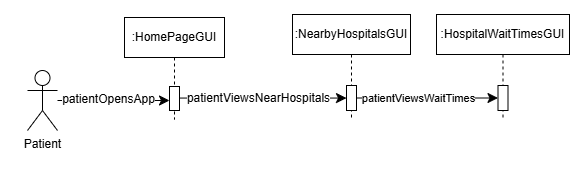

The diagram above was exported from draw.io. Its source (the exported page's mxGraphModel, read from the mxfile embedded in the PNG):
<mxGraphModel dx="1020" dy="402" grid="0" gridSize="10" guides="1" tooltips="1" connect="1" arrows="1" fold="1" page="1" pageScale="1" pageWidth="850" pageHeight="1100" background="#ffffff" math="0" shadow="0">
  <root>
    <mxCell id="0" />
    <mxCell id="1" parent="0" />
    <mxCell id="E6NOx3_vWvqfJ0P1HMbt-10" value="" style="rounded=0;whiteSpace=wrap;html=1;strokeColor=none;" parent="1" vertex="1">
      <mxGeometry x="75" y="50" width="120" height="174" as="geometry" />
    </mxCell>
    <mxCell id="aM9ryv3xv72pqoxQDRHE-1" value=":HomePageGUI" style="shape=umlLifeline;perimeter=lifelinePerimeter;whiteSpace=wrap;html=1;container=0;dropTarget=0;collapsible=0;recursiveResize=0;outlineConnect=0;portConstraint=eastwest;newEdgeStyle={&quot;edgeStyle&quot;:&quot;elbowEdgeStyle&quot;,&quot;elbow&quot;:&quot;vertical&quot;,&quot;curved&quot;:0,&quot;rounded&quot;:0};" parent="1" vertex="1">
      <mxGeometry x="195" y="63" width="100" height="102" as="geometry" />
    </mxCell>
    <mxCell id="aM9ryv3xv72pqoxQDRHE-2" value="" style="html=1;points=[];perimeter=orthogonalPerimeter;outlineConnect=0;targetShapes=umlLifeline;portConstraint=eastwest;newEdgeStyle={&quot;edgeStyle&quot;:&quot;elbowEdgeStyle&quot;,&quot;elbow&quot;:&quot;vertical&quot;,&quot;curved&quot;:0,&quot;rounded&quot;:0};" parent="aM9ryv3xv72pqoxQDRHE-1" vertex="1">
      <mxGeometry x="45" y="69" width="10" height="24" as="geometry" />
    </mxCell>
    <mxCell id="JPjZ9n4mydb_W1zHjXlX-1" value="" style="edgeStyle=none;curved=1;rounded=0;orthogonalLoop=1;jettySize=auto;html=1;fontSize=12;startSize=8;endSize=8;" parent="1" source="W02SHAz67EgGQIxPDvYj-1" target="aM9ryv3xv72pqoxQDRHE-2" edge="1">
      <mxGeometry relative="1" as="geometry" />
    </mxCell>
    <mxCell id="FpNr1gH__5IdUl0Pg7lG-1" value="patientOpensApp" style="edgeLabel;html=1;align=center;verticalAlign=middle;resizable=0;points=[];fontSize=12;" parent="JPjZ9n4mydb_W1zHjXlX-1" vertex="1" connectable="0">
      <mxGeometry x="0.0756" y="2" relative="1" as="geometry">
        <mxPoint x="-10" as="offset" />
      </mxGeometry>
    </mxCell>
    <mxCell id="W02SHAz67EgGQIxPDvYj-1" value="Patient" style="shape=umlActor;verticalLabelPosition=bottom;verticalAlign=top;html=1;outlineConnect=0;" parent="1" vertex="1">
      <mxGeometry x="98" y="116" width="30" height="60" as="geometry" />
    </mxCell>
    <mxCell id="FpNr1gH__5IdUl0Pg7lG-12" value=":NearbyHospitalsGUI" style="shape=umlLifeline;perimeter=lifelinePerimeter;whiteSpace=wrap;html=1;container=0;dropTarget=0;collapsible=0;recursiveResize=0;outlineConnect=0;portConstraint=eastwest;newEdgeStyle={&quot;edgeStyle&quot;:&quot;elbowEdgeStyle&quot;,&quot;elbow&quot;:&quot;vertical&quot;,&quot;curved&quot;:0,&quot;rounded&quot;:0};" parent="1" vertex="1">
      <mxGeometry x="363" y="60" width="118" height="106" as="geometry" />
    </mxCell>
    <mxCell id="FpNr1gH__5IdUl0Pg7lG-13" value="" style="html=1;points=[];perimeter=orthogonalPerimeter;outlineConnect=0;targetShapes=umlLifeline;portConstraint=eastwest;newEdgeStyle={&quot;edgeStyle&quot;:&quot;elbowEdgeStyle&quot;,&quot;elbow&quot;:&quot;vertical&quot;,&quot;curved&quot;:0,&quot;rounded&quot;:0};" parent="FpNr1gH__5IdUl0Pg7lG-12" vertex="1">
      <mxGeometry x="54" y="71" width="10" height="25" as="geometry" />
    </mxCell>
    <mxCell id="FpNr1gH__5IdUl0Pg7lG-14" style="edgeStyle=elbowEdgeStyle;curved=0;rounded=0;orthogonalLoop=1;jettySize=auto;html=1;elbow=vertical;fontSize=12;startSize=8;endSize=8;" parent="1" source="aM9ryv3xv72pqoxQDRHE-2" target="FpNr1gH__5IdUl0Pg7lG-13" edge="1">
      <mxGeometry relative="1" as="geometry" />
    </mxCell>
    <mxCell id="FpNr1gH__5IdUl0Pg7lG-15" value="patientViewsNearHospitals" style="edgeLabel;html=1;align=center;verticalAlign=middle;resizable=0;points=[];fontSize=12;" parent="FpNr1gH__5IdUl0Pg7lG-14" vertex="1" connectable="0">
      <mxGeometry x="-0.2045" relative="1" as="geometry">
        <mxPoint x="12" as="offset" />
      </mxGeometry>
    </mxCell>
    <mxCell id="E6NOx3_vWvqfJ0P1HMbt-2" value=":HospitalWaitTimesGUI" style="shape=umlLifeline;perimeter=lifelinePerimeter;whiteSpace=wrap;html=1;container=0;dropTarget=0;collapsible=0;recursiveResize=0;outlineConnect=0;portConstraint=eastwest;newEdgeStyle={&quot;edgeStyle&quot;:&quot;elbowEdgeStyle&quot;,&quot;elbow&quot;:&quot;vertical&quot;,&quot;curved&quot;:0,&quot;rounded&quot;:0};" parent="1" vertex="1">
      <mxGeometry x="507" y="60" width="133" height="106" as="geometry" />
    </mxCell>
    <mxCell id="E6NOx3_vWvqfJ0P1HMbt-3" value="" style="html=1;points=[];perimeter=orthogonalPerimeter;outlineConnect=0;targetShapes=umlLifeline;portConstraint=eastwest;newEdgeStyle={&quot;edgeStyle&quot;:&quot;elbowEdgeStyle&quot;,&quot;elbow&quot;:&quot;vertical&quot;,&quot;curved&quot;:0,&quot;rounded&quot;:0};" parent="E6NOx3_vWvqfJ0P1HMbt-2" vertex="1">
      <mxGeometry x="61.5" y="71" width="10" height="25" as="geometry" />
    </mxCell>
    <mxCell id="E6NOx3_vWvqfJ0P1HMbt-4" value="" style="edgeStyle=elbowEdgeStyle;curved=0;rounded=0;orthogonalLoop=1;jettySize=auto;html=1;elbow=horizontal;fontSize=12;startSize=8;endSize=8;" parent="1" source="FpNr1gH__5IdUl0Pg7lG-13" target="E6NOx3_vWvqfJ0P1HMbt-3" edge="1">
      <mxGeometry x="0.0002" relative="1" as="geometry">
        <mxPoint as="offset" />
      </mxGeometry>
    </mxCell>
    <mxCell id="oponTLgE0cVvB7JTE1_K-1" value="patientViewsWaitTimes" style="edgeLabel;html=1;align=center;verticalAlign=middle;resizable=0;points=[];" vertex="1" connectable="0" parent="E6NOx3_vWvqfJ0P1HMbt-4">
      <mxGeometry x="-0.3179" y="2" relative="1" as="geometry">
        <mxPoint x="14" y="2" as="offset" />
      </mxGeometry>
    </mxCell>
  </root>
</mxGraphModel>